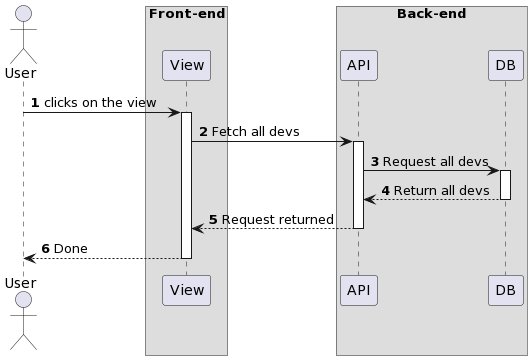

The diagram above was rendered by PlantUML. Its source (embedded in the PNG):
@startuml
autonumber

actor User as U

box "Front-end"
participant View as A
end box

box "Back-end"
participant API as B
participant DB as C
end box

U -> A : clicks on the view
activate A

A -> B : Fetch all devs
activate B

B -> C : Request all devs
activate C

C  --> B : Return all devs
deactivate C

B --> A : Request returned
deactivate B

A --> U : Done
deactivate A
@enduml